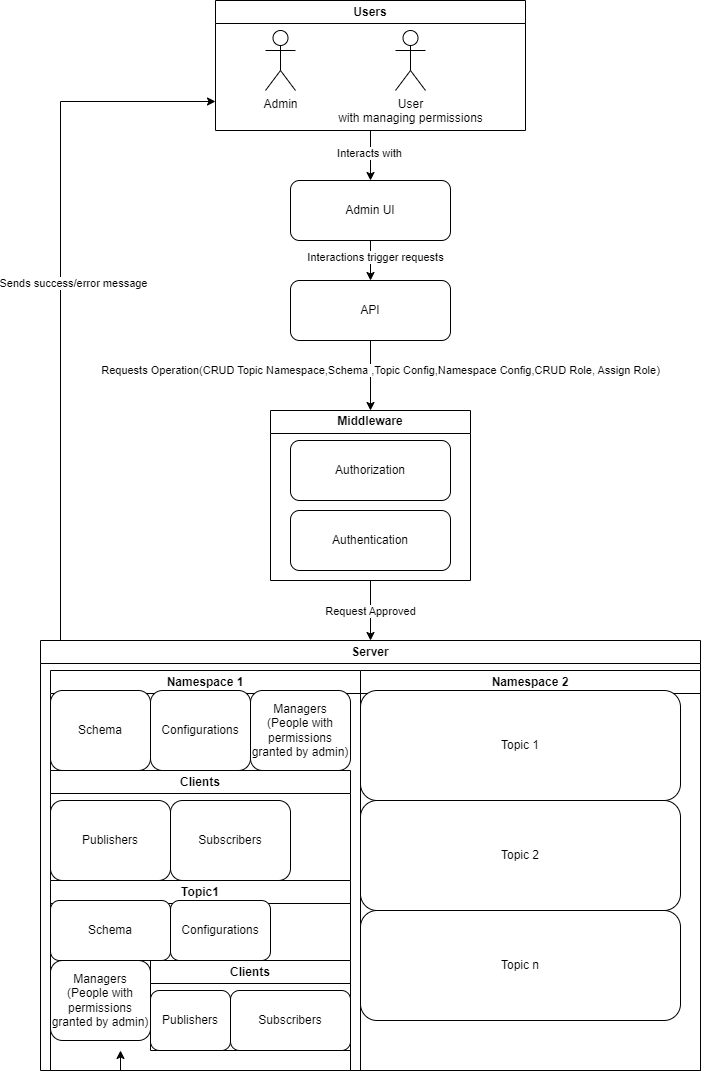

The diagram above was exported from draw.io. Its source (the exported page's mxGraphModel, read from the mxfile embedded in the PNG):
<mxGraphModel dx="1154" dy="527" grid="1" gridSize="10" guides="1" tooltips="1" connect="1" arrows="1" fold="1" page="1" pageScale="1" pageWidth="850" pageHeight="1100" math="0" shadow="0">
  <root>
    <mxCell id="0" />
    <mxCell id="1" parent="0" />
    <mxCell id="niUMlYZq4kmBK0m8mUgx-1" value="Admin UI" style="rounded=1;whiteSpace=wrap;html=1;" vertex="1" parent="1">
      <mxGeometry x="310" y="200" width="160" height="60" as="geometry" />
    </mxCell>
    <mxCell id="niUMlYZq4kmBK0m8mUgx-2" value="API" style="rounded=1;whiteSpace=wrap;html=1;" vertex="1" parent="1">
      <mxGeometry x="310" y="300" width="160" height="60" as="geometry" />
    </mxCell>
    <mxCell id="niUMlYZq4kmBK0m8mUgx-3" value="" style="endArrow=classic;html=1;rounded=0;" edge="1" parent="1" source="niUMlYZq4kmBK0m8mUgx-1" target="niUMlYZq4kmBK0m8mUgx-2">
      <mxGeometry width="50" height="50" relative="1" as="geometry">
        <mxPoint x="250" y="190" as="sourcePoint" />
        <mxPoint x="300" y="140" as="targetPoint" />
      </mxGeometry>
    </mxCell>
    <mxCell id="niUMlYZq4kmBK0m8mUgx-4" value="Interactions trigger requests" style="edgeLabel;html=1;align=center;verticalAlign=middle;resizable=0;points=[];" vertex="1" connectable="0" parent="niUMlYZq4kmBK0m8mUgx-3">
      <mxGeometry x="-0.1692" y="5" relative="1" as="geometry">
        <mxPoint as="offset" />
      </mxGeometry>
    </mxCell>
    <mxCell id="niUMlYZq4kmBK0m8mUgx-5" value="Server" style="swimlane;whiteSpace=wrap;html=1;" vertex="1" parent="1">
      <mxGeometry x="60" y="660" width="660" height="430" as="geometry" />
    </mxCell>
    <mxCell id="niUMlYZq4kmBK0m8mUgx-6" style="edgeStyle=orthogonalEdgeStyle;rounded=0;orthogonalLoop=1;jettySize=auto;html=1;exitX=0.25;exitY=1;exitDx=0;exitDy=0;" edge="1" parent="niUMlYZq4kmBK0m8mUgx-5" source="niUMlYZq4kmBK0m8mUgx-7">
      <mxGeometry relative="1" as="geometry">
        <mxPoint x="80" y="410" as="targetPoint" />
      </mxGeometry>
    </mxCell>
    <mxCell id="niUMlYZq4kmBK0m8mUgx-7" value="Namespace 1" style="swimlane;whiteSpace=wrap;html=1;" vertex="1" parent="niUMlYZq4kmBK0m8mUgx-5">
      <mxGeometry x="10" y="30" width="310" height="400" as="geometry" />
    </mxCell>
    <mxCell id="niUMlYZq4kmBK0m8mUgx-8" value="Schema" style="rounded=1;whiteSpace=wrap;html=1;" vertex="1" parent="niUMlYZq4kmBK0m8mUgx-7">
      <mxGeometry y="20" width="100" height="80" as="geometry" />
    </mxCell>
    <mxCell id="niUMlYZq4kmBK0m8mUgx-9" value="Configurations" style="rounded=1;whiteSpace=wrap;html=1;" vertex="1" parent="niUMlYZq4kmBK0m8mUgx-7">
      <mxGeometry x="100" y="20" width="100" height="80" as="geometry" />
    </mxCell>
    <mxCell id="niUMlYZq4kmBK0m8mUgx-10" value="&lt;div&gt;Managers&lt;/div&gt;&lt;div&gt;(People with permissions granted by admin)&lt;br&gt;&lt;/div&gt;" style="rounded=1;whiteSpace=wrap;html=1;" vertex="1" parent="niUMlYZq4kmBK0m8mUgx-7">
      <mxGeometry x="200" y="20" width="100" height="80" as="geometry" />
    </mxCell>
    <mxCell id="niUMlYZq4kmBK0m8mUgx-11" value="Namespace 2" style="swimlane;whiteSpace=wrap;html=1;" vertex="1" parent="niUMlYZq4kmBK0m8mUgx-5">
      <mxGeometry x="320" y="30" width="340" height="400" as="geometry" />
    </mxCell>
    <mxCell id="niUMlYZq4kmBK0m8mUgx-12" value="Topic 1" style="rounded=1;whiteSpace=wrap;html=1;" vertex="1" parent="niUMlYZq4kmBK0m8mUgx-11">
      <mxGeometry y="20" width="320" height="110" as="geometry" />
    </mxCell>
    <mxCell id="niUMlYZq4kmBK0m8mUgx-13" value="Topic 2" style="rounded=1;whiteSpace=wrap;html=1;" vertex="1" parent="niUMlYZq4kmBK0m8mUgx-11">
      <mxGeometry y="130" width="320" height="110" as="geometry" />
    </mxCell>
    <mxCell id="niUMlYZq4kmBK0m8mUgx-14" value="Topic n" style="rounded=1;whiteSpace=wrap;html=1;" vertex="1" parent="niUMlYZq4kmBK0m8mUgx-11">
      <mxGeometry y="240" width="320" height="110" as="geometry" />
    </mxCell>
    <mxCell id="niUMlYZq4kmBK0m8mUgx-15" value="Clients" style="swimlane;whiteSpace=wrap;html=1;" vertex="1" parent="niUMlYZq4kmBK0m8mUgx-5">
      <mxGeometry x="10" y="130" width="300" height="300" as="geometry" />
    </mxCell>
    <mxCell id="niUMlYZq4kmBK0m8mUgx-16" value="Publishers" style="rounded=1;whiteSpace=wrap;html=1;" vertex="1" parent="niUMlYZq4kmBK0m8mUgx-15">
      <mxGeometry y="30" width="120" height="80" as="geometry" />
    </mxCell>
    <mxCell id="niUMlYZq4kmBK0m8mUgx-17" value="Subscribers" style="rounded=1;whiteSpace=wrap;html=1;" vertex="1" parent="niUMlYZq4kmBK0m8mUgx-15">
      <mxGeometry x="120" y="30" width="120" height="80" as="geometry" />
    </mxCell>
    <mxCell id="niUMlYZq4kmBK0m8mUgx-18" value="Topic1" style="swimlane;whiteSpace=wrap;html=1;" vertex="1" parent="niUMlYZq4kmBK0m8mUgx-15">
      <mxGeometry y="110" width="300" height="190" as="geometry" />
    </mxCell>
    <mxCell id="niUMlYZq4kmBK0m8mUgx-19" value="Configurations" style="rounded=1;whiteSpace=wrap;html=1;" vertex="1" parent="niUMlYZq4kmBK0m8mUgx-18">
      <mxGeometry x="120" y="20" width="100" height="60" as="geometry" />
    </mxCell>
    <mxCell id="niUMlYZq4kmBK0m8mUgx-20" value="&lt;div&gt;Managers&lt;/div&gt;&lt;div&gt;(People with permissions granted by admin)&lt;br&gt;&lt;/div&gt;" style="rounded=1;whiteSpace=wrap;html=1;" vertex="1" parent="niUMlYZq4kmBK0m8mUgx-18">
      <mxGeometry y="80" width="100" height="80" as="geometry" />
    </mxCell>
    <mxCell id="niUMlYZq4kmBK0m8mUgx-21" value="Clients" style="swimlane;whiteSpace=wrap;html=1;" vertex="1" parent="niUMlYZq4kmBK0m8mUgx-18">
      <mxGeometry x="100" y="80" width="200" height="90" as="geometry" />
    </mxCell>
    <mxCell id="niUMlYZq4kmBK0m8mUgx-22" value="Publishers" style="rounded=1;whiteSpace=wrap;html=1;" vertex="1" parent="niUMlYZq4kmBK0m8mUgx-21">
      <mxGeometry y="30" width="80" height="60" as="geometry" />
    </mxCell>
    <mxCell id="niUMlYZq4kmBK0m8mUgx-23" value="Subscribers" style="rounded=1;whiteSpace=wrap;html=1;" vertex="1" parent="niUMlYZq4kmBK0m8mUgx-21">
      <mxGeometry x="80" y="30" width="120" height="60" as="geometry" />
    </mxCell>
    <mxCell id="niUMlYZq4kmBK0m8mUgx-24" value="Schema" style="rounded=1;whiteSpace=wrap;html=1;" vertex="1" parent="niUMlYZq4kmBK0m8mUgx-5">
      <mxGeometry x="10" y="260" width="120" height="60" as="geometry" />
    </mxCell>
    <mxCell id="niUMlYZq4kmBK0m8mUgx-25" value="" style="endArrow=classic;html=1;rounded=0;entryX=0.5;entryY=0;entryDx=0;entryDy=0;" edge="1" parent="1" source="niUMlYZq4kmBK0m8mUgx-2" target="niUMlYZq4kmBK0m8mUgx-29">
      <mxGeometry width="50" height="50" relative="1" as="geometry">
        <mxPoint x="180" y="420" as="sourcePoint" />
        <mxPoint x="385" y="500" as="targetPoint" />
      </mxGeometry>
    </mxCell>
    <mxCell id="niUMlYZq4kmBK0m8mUgx-26" value="Requests Operation(CRUD Topic Namespace,Schema ,Topic Config,Namespace Config,CRUD Role, Assign Role)" style="edgeLabel;html=1;align=center;verticalAlign=middle;resizable=0;points=[];" vertex="1" connectable="0" parent="niUMlYZq4kmBK0m8mUgx-25">
      <mxGeometry x="-0.1429" relative="1" as="geometry">
        <mxPoint x="10" as="offset" />
      </mxGeometry>
    </mxCell>
    <mxCell id="niUMlYZq4kmBK0m8mUgx-27" value="" style="endArrow=classic;html=1;rounded=0;entryX=0.5;entryY=0;entryDx=0;entryDy=0;exitX=0.5;exitY=1;exitDx=0;exitDy=0;" edge="1" parent="1" source="niUMlYZq4kmBK0m8mUgx-38" target="niUMlYZq4kmBK0m8mUgx-1">
      <mxGeometry width="50" height="50" relative="1" as="geometry">
        <mxPoint x="386" y="130" as="sourcePoint" />
        <mxPoint x="386" y="190" as="targetPoint" />
      </mxGeometry>
    </mxCell>
    <mxCell id="niUMlYZq4kmBK0m8mUgx-28" value="Interacts with" style="edgeLabel;html=1;align=center;verticalAlign=middle;resizable=0;points=[];" vertex="1" connectable="0" parent="niUMlYZq4kmBK0m8mUgx-27">
      <mxGeometry x="-0.079" y="-1" relative="1" as="geometry">
        <mxPoint as="offset" />
      </mxGeometry>
    </mxCell>
    <mxCell id="ZfCFSNH5fHEX4s_uIxW9-3" style="edgeStyle=orthogonalEdgeStyle;rounded=0;orthogonalLoop=1;jettySize=auto;html=1;entryX=0.5;entryY=0;entryDx=0;entryDy=0;" edge="1" parent="1" source="niUMlYZq4kmBK0m8mUgx-29" target="niUMlYZq4kmBK0m8mUgx-5">
      <mxGeometry relative="1" as="geometry" />
    </mxCell>
    <mxCell id="ZfCFSNH5fHEX4s_uIxW9-4" value="Request Approved" style="edgeLabel;html=1;align=center;verticalAlign=middle;resizable=0;points=[];" vertex="1" connectable="0" parent="ZfCFSNH5fHEX4s_uIxW9-3">
      <mxGeometry x="0.313" y="1" relative="1" as="geometry">
        <mxPoint x="-1" y="-9" as="offset" />
      </mxGeometry>
    </mxCell>
    <mxCell id="niUMlYZq4kmBK0m8mUgx-29" value="Middleware" style="swimlane;whiteSpace=wrap;html=1;" vertex="1" parent="1">
      <mxGeometry x="290" y="430" width="200" height="170" as="geometry" />
    </mxCell>
    <mxCell id="ZfCFSNH5fHEX4s_uIxW9-1" value="Authorization" style="rounded=1;whiteSpace=wrap;html=1;" vertex="1" parent="niUMlYZq4kmBK0m8mUgx-29">
      <mxGeometry x="20" y="30" width="160" height="60" as="geometry" />
    </mxCell>
    <mxCell id="ZfCFSNH5fHEX4s_uIxW9-2" value="Authentication" style="rounded=1;whiteSpace=wrap;html=1;" vertex="1" parent="niUMlYZq4kmBK0m8mUgx-29">
      <mxGeometry x="20" y="100" width="160" height="60" as="geometry" />
    </mxCell>
    <mxCell id="niUMlYZq4kmBK0m8mUgx-36" value="" style="endArrow=classic;html=1;rounded=0;" edge="1" parent="1">
      <mxGeometry width="50" height="50" relative="1" as="geometry">
        <mxPoint x="80" y="660" as="sourcePoint" />
        <mxPoint x="235" y="121" as="targetPoint" />
        <Array as="points">
          <mxPoint x="80" y="121" />
        </Array>
      </mxGeometry>
    </mxCell>
    <mxCell id="niUMlYZq4kmBK0m8mUgx-37" value="Sends success/error message" style="edgeLabel;html=1;align=center;verticalAlign=middle;resizable=0;points=[];" vertex="1" connectable="0" parent="niUMlYZq4kmBK0m8mUgx-36">
      <mxGeometry x="0.0287" y="4" relative="1" as="geometry">
        <mxPoint x="17" as="offset" />
      </mxGeometry>
    </mxCell>
    <mxCell id="niUMlYZq4kmBK0m8mUgx-38" value="Users" style="swimlane;whiteSpace=wrap;html=1;" vertex="1" parent="1">
      <mxGeometry x="235" y="20" width="310" height="130" as="geometry" />
    </mxCell>
    <mxCell id="niUMlYZq4kmBK0m8mUgx-39" value="Admin" style="shape=umlActor;verticalLabelPosition=bottom;verticalAlign=top;html=1;outlineConnect=0;" vertex="1" parent="niUMlYZq4kmBK0m8mUgx-38">
      <mxGeometry x="50" y="30" width="30" height="60" as="geometry" />
    </mxCell>
    <mxCell id="niUMlYZq4kmBK0m8mUgx-40" value="&lt;div&gt;User&lt;/div&gt;&lt;div&gt;with managing permissions&lt;br&gt;&lt;/div&gt;" style="shape=umlActor;verticalLabelPosition=bottom;verticalAlign=top;html=1;outlineConnect=0;" vertex="1" parent="niUMlYZq4kmBK0m8mUgx-38">
      <mxGeometry x="180" y="30" width="30" height="60" as="geometry" />
    </mxCell>
  </root>
</mxGraphModel>